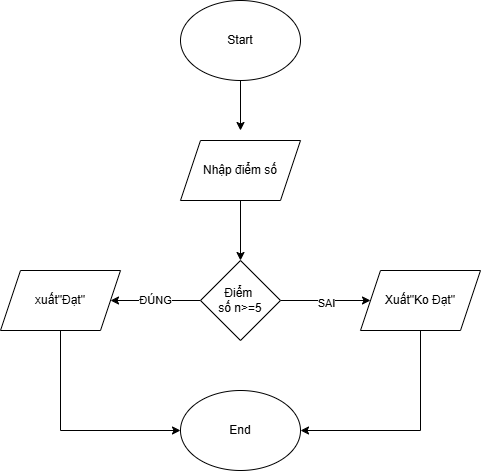

The diagram above was exported from draw.io. Its source (the exported page's mxGraphModel, read from the mxfile embedded in the PNG):
<mxGraphModel dx="1042" dy="608" grid="1" gridSize="10" guides="1" tooltips="1" connect="1" arrows="1" fold="1" page="1" pageScale="1" pageWidth="827" pageHeight="1169" math="0" shadow="0">
  <root>
    <mxCell id="0" />
    <mxCell id="1" parent="0" />
    <mxCell id="PDf6vmH-w2NqjAnZIHhg-7" style="edgeStyle=orthogonalEdgeStyle;rounded=0;orthogonalLoop=1;jettySize=auto;html=1;exitX=0.5;exitY=1;exitDx=0;exitDy=0;" edge="1" parent="1" source="PDf6vmH-w2NqjAnZIHhg-1">
      <mxGeometry relative="1" as="geometry">
        <mxPoint x="340" y="180" as="targetPoint" />
      </mxGeometry>
    </mxCell>
    <mxCell id="PDf6vmH-w2NqjAnZIHhg-1" value="Start" style="ellipse;whiteSpace=wrap;html=1;" vertex="1" parent="1">
      <mxGeometry x="280" y="50" width="120" height="80" as="geometry" />
    </mxCell>
    <mxCell id="PDf6vmH-w2NqjAnZIHhg-8" style="edgeStyle=orthogonalEdgeStyle;rounded=0;orthogonalLoop=1;jettySize=auto;html=1;entryX=0.5;entryY=0;entryDx=0;entryDy=0;" edge="1" parent="1" source="PDf6vmH-w2NqjAnZIHhg-2" target="PDf6vmH-w2NqjAnZIHhg-3">
      <mxGeometry relative="1" as="geometry" />
    </mxCell>
    <mxCell id="PDf6vmH-w2NqjAnZIHhg-2" value="Nhập điểm số" style="shape=parallelogram;perimeter=parallelogramPerimeter;whiteSpace=wrap;html=1;fixedSize=1;" vertex="1" parent="1">
      <mxGeometry x="280" y="190" width="120" height="60" as="geometry" />
    </mxCell>
    <mxCell id="PDf6vmH-w2NqjAnZIHhg-9" value="ĐÚNG" style="edgeStyle=orthogonalEdgeStyle;rounded=0;orthogonalLoop=1;jettySize=auto;html=1;exitX=0;exitY=0.5;exitDx=0;exitDy=0;entryX=1;entryY=0.5;entryDx=0;entryDy=0;" edge="1" parent="1" source="PDf6vmH-w2NqjAnZIHhg-3" target="PDf6vmH-w2NqjAnZIHhg-5">
      <mxGeometry relative="1" as="geometry" />
    </mxCell>
    <mxCell id="PDf6vmH-w2NqjAnZIHhg-10" style="edgeStyle=orthogonalEdgeStyle;rounded=0;orthogonalLoop=1;jettySize=auto;html=1;exitX=1;exitY=0.5;exitDx=0;exitDy=0;entryX=0;entryY=0.5;entryDx=0;entryDy=0;" edge="1" parent="1" source="PDf6vmH-w2NqjAnZIHhg-3" target="PDf6vmH-w2NqjAnZIHhg-4">
      <mxGeometry relative="1" as="geometry" />
    </mxCell>
    <mxCell id="PDf6vmH-w2NqjAnZIHhg-14" value="SAI" style="edgeLabel;html=1;align=center;verticalAlign=middle;resizable=0;points=[];" vertex="1" connectable="0" parent="PDf6vmH-w2NqjAnZIHhg-10">
      <mxGeometry x="0.0089" y="-2" relative="1" as="geometry">
        <mxPoint as="offset" />
      </mxGeometry>
    </mxCell>
    <mxCell id="PDf6vmH-w2NqjAnZIHhg-3" value="Điểm&amp;nbsp;&lt;br&gt;số n&amp;gt;=5" style="rhombus;whiteSpace=wrap;html=1;" vertex="1" parent="1">
      <mxGeometry x="300" y="310" width="80" height="80" as="geometry" />
    </mxCell>
    <mxCell id="PDf6vmH-w2NqjAnZIHhg-13" style="edgeStyle=orthogonalEdgeStyle;rounded=0;orthogonalLoop=1;jettySize=auto;html=1;exitX=0.5;exitY=1;exitDx=0;exitDy=0;entryX=1;entryY=0.5;entryDx=0;entryDy=0;" edge="1" parent="1" source="PDf6vmH-w2NqjAnZIHhg-4" target="PDf6vmH-w2NqjAnZIHhg-6">
      <mxGeometry relative="1" as="geometry" />
    </mxCell>
    <mxCell id="PDf6vmH-w2NqjAnZIHhg-4" value="Xuất&quot;Ko Đạt&quot;" style="shape=parallelogram;perimeter=parallelogramPerimeter;whiteSpace=wrap;html=1;fixedSize=1;" vertex="1" parent="1">
      <mxGeometry x="460" y="320" width="120" height="60" as="geometry" />
    </mxCell>
    <mxCell id="PDf6vmH-w2NqjAnZIHhg-12" style="edgeStyle=orthogonalEdgeStyle;rounded=0;orthogonalLoop=1;jettySize=auto;html=1;exitX=0.5;exitY=1;exitDx=0;exitDy=0;entryX=0;entryY=0.5;entryDx=0;entryDy=0;" edge="1" parent="1" source="PDf6vmH-w2NqjAnZIHhg-5" target="PDf6vmH-w2NqjAnZIHhg-6">
      <mxGeometry relative="1" as="geometry" />
    </mxCell>
    <mxCell id="PDf6vmH-w2NqjAnZIHhg-5" value="xuất&quot;Đạt&quot;" style="shape=parallelogram;perimeter=parallelogramPerimeter;whiteSpace=wrap;html=1;fixedSize=1;" vertex="1" parent="1">
      <mxGeometry x="100" y="320" width="120" height="60" as="geometry" />
    </mxCell>
    <mxCell id="PDf6vmH-w2NqjAnZIHhg-6" value="End" style="ellipse;whiteSpace=wrap;html=1;" vertex="1" parent="1">
      <mxGeometry x="280" y="440" width="120" height="80" as="geometry" />
    </mxCell>
  </root>
</mxGraphModel>